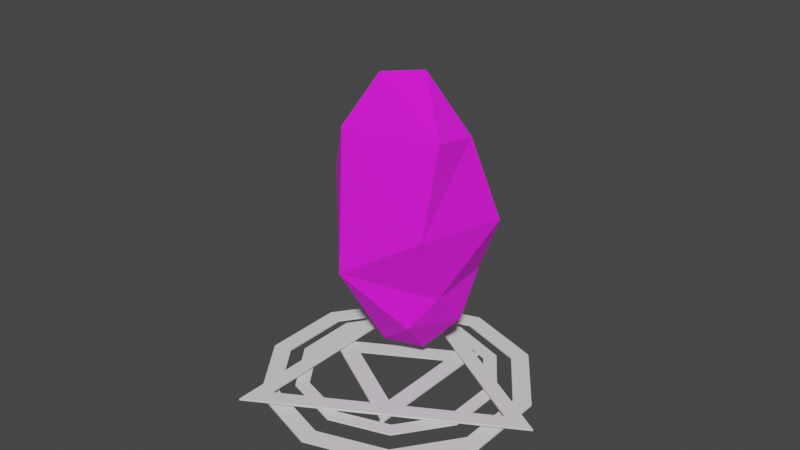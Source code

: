 # Source: Bridge_Stone_Key.blend  (saved by Blender 5.1.30; exported with 4.5.12 LTS)
import bpy
from mathutils import Matrix  # noqa: F401  (used for matrix-valued properties, if any)

bpy.ops.wm.read_factory_settings(use_empty=True)
scene = bpy.context.scene
scene.name = 'Scene'

# ---- collections
col_collection = bpy.data.collections.new('Collection'); scene.collection.children.link(col_collection)

# ---- images (referenced by path relative to the original .blend; pixels are not part of the script)
import os
ASSET_DIR = os.environ.get("B2B_ASSET_DIR", "")  # directory of the original .blend (textures are referenced by path, not embedded)
HERE = os.path.dirname(os.path.abspath(__file__))  # packed textures are extracted next to this script under _unpacked/

def load_image(name, relpath, width, height, colorspace="sRGB"):
    """Load a texture the original file referenced (path relative to the .blend, or extracted next to this script)."""
    p = next((c for c in (os.path.join(HERE, relpath), os.path.join(ASSET_DIR, relpath)) if relpath and os.path.exists(c)), "")
    if p:
        img = bpy.data.images.load(p, check_existing=True)
        img.name = name
    else:  # same state as the original file: an image datablock whose file is absent (Cycles renders it pink)
        img = bpy.data.images.new(name, width, height)
        img.source = "FILE"
        img.filepath = "//" + (relpath or name)
    img.colorspace_settings.name = colorspace
    return img
img_leather_png = load_image('leather.png', 'leather.png', 1024, 1024, 'sRGB')

# ---- materials (node trees are filled in below, after node groups)
mat_material = bpy.data.materials.new('Material')

# ---- material node trees
mat_material.use_nodes = True; mat_material.node_tree.nodes.clear()
_N = mat_material.node_tree.nodes; _L = mat_material.node_tree.links
n0 = _N.new('ShaderNodeBsdfPrincipled'); n0.name = 'Principled BSDF'; n0.location = (-200, 100)
n0.inputs[2].default_value = 1.0
n1 = _N.new('ShaderNodeOutputMaterial'); n1.name = 'Material Output'; n1.location = (200, 100)
n2 = _N.new('ShaderNodeTexImage'); n2.name = 'Image Texture'; n2.location = (-490, 80)
n2.image = img_leather_png
_L.new(n0.outputs[0], n1.inputs[0])
_L.new(n2.outputs[0], n0.inputs[0])
n1.is_active_output = True

# ---- world
world_world = bpy.data.worlds.new('World'); scene.world = world_world
world_world.use_nodes = True; world_world.node_tree.nodes.clear()
_N = world_world.node_tree.nodes; _L = world_world.node_tree.links
n0 = _N.new('ShaderNodeOutputWorld'); n0.name = 'World Output'; n0.location = (300, 300)
n1 = _N.new('ShaderNodeBackground'); n1.name = 'Background'; n1.location = (10, 300)
n1.inputs[0].default_value = (0.05088, 0.05088, 0.05088, 1.0)
_L.new(n1.outputs[0], n0.inputs[0])
n0.is_active_output = True
world_world.color = (0.05088, 0.05088, 0.05088)
world_world.use_sun_shadow = False
world_world.sun_shadow_jitter_overblur = 0.0

# ---- meshes
me_circle = bpy.data.meshes.new('Circle')
me_circle.from_pydata([(0.01883, 0.3316, -0.693), (-0.3619, -0.3771, -0.06094), (0.5905, -0.288, -0.1789), (0.5813, 0.2093, -0.05908), (-0.7381, -0.003162, 0.8965), (0.7295, 0.4811, 1.25), (-0.1636, 0.7291, 0.984), (-0.2312, -0.6263, 2.017), (0.5711, -0.5104, 1.147), (-0.6041, -0.04624, 2.243), (-0.244, 0.6378, 2.215), (0.5207, -0.1683, 2.263), (0.4681, 0.5873, 2.231), (-0.4717, 0.3249, 2.858), (0.02318, 0.6389, 2.903), (-0.1792, -0.02044, 3.477), (0.2772, -0.2868, 2.826), (0.4861, 0.2608, 2.883), (0.1027, 0.2231, 3.608), (-0.3681, 0.1613, -0.5418), (-0.1464, -0.1051, -0.8212), (0.2296, 0.03675, -0.9279)], [], [(19, 6, 0), (3, 8, 2), (1, 4, 19), (0, 5, 3), (7, 9, 4), (8, 7, 1), (7, 16, 15), (6, 12, 5), (4, 10, 6), (5, 11, 8), (17, 18, 16), (10, 13, 14), (11, 17, 16), (9, 15, 13), (12, 14, 17), (14, 18, 17), (13, 18, 14), (2, 21, 3), (19, 20, 1), (2, 20, 21), (19, 4, 6), (3, 5, 8), (0, 6, 5), (2, 8, 1), (4, 1, 7), (7, 11, 16), (6, 10, 12), (8, 11, 7), (4, 9, 10), (5, 12, 11), (10, 9, 13), (11, 12, 17), (9, 7, 15), (12, 10, 14), (16, 18, 15), (13, 15, 18), (20, 19, 0), (0, 21, 20), (3, 21, 0), (2, 1, 20)])
_uv = me_circle.uv_layers.new(name='UVMap')
_uv.uv.foreach_set('vector', [0.6844, 0.4291, 0.7222, 0.3235, 0.7222, 0.4451, 0.3865, 0.5932, 0.4651, 0.4917, 0.4302, 0.6097, 0.3273, 0.6013, 0.3627, 0.5138, 0.3754, 0.6331, 0.4729, 0.6474, 0.5521, 0.4753, 0.5316, 0.5955, 0.2778, 0.4209, 0.3377, 0.3939, 0.3627, 0.5138, 0.5543, 0.4751, 0.6268, 0.3944, 0.6393, 0.586, 0.6268, 0.3944, 0.5746, 0.3247, 0.6111, 0.2682, 0.4651, 0.49, 0.5365, 0.3833, 0.5521, 0.4753, 0.6393, 0.3444, 0.7028, 0.259, 0.7222, 0.3235, 0.3754, 0.4715, 0.4467, 0.3864, 0.4651, 0.4917, 0.4149, 0.3252, 0.4285, 0.259, 0.4651, 0.3361, 0.4723, 0.3786, 0.4651, 0.3215, 0.5028, 0.3183, 0.4467, 0.3864, 0.4149, 0.3252, 0.4651, 0.3361, 0.3377, 0.3939, 0.3062, 0.279, 0.3538, 0.3304, 0.5365, 0.3833, 0.5028, 0.3183, 0.5515, 0.3274, 0.5028, 0.3183, 0.5256, 0.259, 0.5515, 0.3274, 0.4651, 0.3215, 0.5256, 0.259, 0.5028, 0.3183, 0.4302, 0.6097, 0.3946, 0.6734, 0.3865, 0.5932, 0.3754, 0.6331, 0.3476, 0.6604, 0.3273, 0.6013, 0.5521, 0.598, 0.6176, 0.6581, 0.5818, 0.6694, 0.6844, 0.4291, 0.6393, 0.3444, 0.7222, 0.3235, 0.3865, 0.5932, 0.3754, 0.4715, 0.4651, 0.4917, 0.4729, 0.6474, 0.4651, 0.49, 0.5521, 0.4753, 0.5521, 0.598, 0.5543, 0.4751, 0.6393, 0.586, 0.3627, 0.5138, 0.3273, 0.6013, 0.2778, 0.4209, 0.6268, 0.3944, 0.5521, 0.3773, 0.5746, 0.3247, 0.4651, 0.49, 0.4723, 0.3786, 0.5365, 0.3833, 0.5543, 0.4751, 0.5521, 0.3773, 0.6268, 0.3944, 0.3627, 0.5138, 0.3377, 0.3939, 0.3754, 0.3781, 0.3754, 0.4715, 0.3782, 0.3807, 0.4467, 0.3864, 0.6865, 0.4845, 0.6444, 0.54, 0.6393, 0.4845, 0.4467, 0.3864, 0.3782, 0.3807, 0.4149, 0.3252, 0.3377, 0.3939, 0.2778, 0.4209, 0.3062, 0.279, 0.5365, 0.3833, 0.4723, 0.3786, 0.5028, 0.3183, 0.5746, 0.3247, 0.582, 0.259, 0.6111, 0.2682, 0.3538, 0.3304, 0.3062, 0.279, 0.311, 0.259, 0.6854, 0.4698, 0.6844, 0.4291, 0.7222, 0.4451, 0.7222, 0.4451, 0.7205, 0.4845, 0.6854, 0.4698, 0.5316, 0.5955, 0.4954, 0.6732, 0.4729, 0.6474, 0.5521, 0.598, 0.6393, 0.586, 0.6176, 0.6581])
_ca = me_circle.color_attributes.new('Attribute', 'BYTE_COLOR', 'CORNER')
_ca.data.foreach_set('color', [1.0, 1.0, 1.0, 1.0, 1.0, 1.0, 1.0, 1.0, 1.0, 1.0, 1.0, 1.0, 1.0, 1.0, 1.0, 1.0, 1.0, 1.0, 1.0, 1.0, 1.0, 1.0, 1.0, 1.0, 1.0, 1.0, 1.0, 1.0, 1.0, 1.0, 1.0, 1.0, 1.0, 1.0, 1.0, 1.0, 1.0, 1.0, 1.0, 1.0, 1.0, 1.0, 1.0, 1.0, 1.0, 1.0, 1.0, 1.0, 1.0, 1.0, 1.0, 1.0, 1.0, 1.0, 1.0, 1.0, 1.0, 1.0, 1.0, 1.0, 1.0, 1.0, 1.0, 1.0, 1.0, 1.0, 1.0, 1.0, 1.0, 1.0, 1.0, 1.0, 1.0, 1.0, 1.0, 1.0, 1.0, 1.0, 1.0, 1.0, 1.0, 1.0, 1.0, 1.0, 1.0, 1.0, 1.0, 1.0, 1.0, 1.0, 1.0, 1.0, 1.0, 1.0, 1.0, 1.0, 1.0, 1.0, 1.0, 1.0, 1.0, 1.0, 1.0, 1.0, 1.0, 1.0, 1.0, 1.0, 1.0, 1.0, 1.0, 1.0, 1.0, 1.0, 1.0, 1.0, 1.0, 1.0, 1.0, 1.0, 1.0, 1.0, 1.0, 1.0, 1.0, 1.0, 1.0, 1.0, 1.0, 1.0, 1.0, 1.0, 1.0, 1.0, 1.0, 1.0, 1.0, 1.0, 1.0, 1.0, 1.0, 1.0, 1.0, 1.0, 1.0, 1.0, 1.0, 1.0, 1.0, 1.0, 1.0, 1.0, 1.0, 1.0, 1.0, 1.0, 1.0, 1.0, 1.0, 1.0, 1.0, 1.0, 1.0, 1.0, 1.0, 1.0, 1.0, 1.0, 1.0, 1.0, 1.0, 1.0, 1.0, 1.0, 1.0, 1.0, 1.0, 1.0, 1.0, 1.0, 1.0, 1.0, 1.0, 1.0, 1.0, 1.0, 1.0, 1.0, 1.0, 1.0, 1.0, 1.0, 1.0, 1.0, 1.0, 1.0, 1.0, 1.0, 1.0, 1.0, 1.0, 1.0, 1.0, 1.0, 1.0, 1.0, 1.0, 1.0, 1.0, 1.0, 1.0, 1.0, 1.0, 1.0, 1.0, 1.0, 1.0, 1.0, 1.0, 1.0, 1.0, 1.0, 1.0, 1.0, 1.0, 1.0, 1.0, 1.0, 1.0, 1.0, 1.0, 1.0, 1.0, 1.0, 1.0, 1.0, 1.0, 1.0, 1.0, 1.0, 1.0, 1.0, 1.0, 1.0, 1.0, 1.0, 1.0, 1.0, 1.0, 1.0, 1.0, 1.0, 1.0, 1.0, 1.0, 1.0, 1.0, 1.0, 1.0, 1.0, 1.0, 1.0, 1.0, 1.0, 1.0, 1.0, 1.0, 1.0, 1.0, 1.0, 1.0, 1.0, 1.0, 1.0, 1.0, 1.0, 1.0, 1.0, 1.0, 1.0, 1.0, 1.0, 1.0, 1.0, 1.0, 1.0, 1.0, 1.0, 1.0, 1.0, 1.0, 1.0, 1.0, 1.0, 1.0, 1.0, 1.0, 1.0, 1.0, 1.0, 1.0, 1.0, 1.0, 1.0, 1.0, 1.0, 1.0, 1.0, 1.0, 1.0, 1.0, 1.0, 1.0, 1.0, 1.0, 1.0, 1.0, 1.0, 1.0, 1.0, 1.0, 1.0, 1.0, 1.0, 1.0, 1.0, 1.0, 1.0, 1.0, 1.0, 1.0, 1.0, 1.0, 1.0, 1.0, 1.0, 1.0, 1.0, 1.0, 1.0, 1.0, 1.0, 1.0, 1.0, 1.0, 1.0, 1.0, 1.0, 1.0, 1.0, 1.0, 1.0, 1.0, 1.0, 1.0, 1.0, 1.0, 1.0, 1.0, 1.0, 1.0, 1.0, 1.0, 1.0, 1.0, 1.0, 1.0, 1.0, 1.0, 1.0, 1.0, 1.0, 1.0, 1.0, 1.0, 1.0, 1.0, 1.0, 1.0, 1.0, 1.0, 1.0, 1.0, 1.0, 1.0, 1.0, 1.0, 1.0, 1.0, 1.0, 1.0, 1.0, 1.0, 1.0, 1.0, 1.0, 1.0, 1.0, 1.0, 1.0, 1.0, 1.0, 1.0, 1.0, 1.0, 1.0, 1.0, 1.0, 1.0, 1.0, 1.0, 1.0, 1.0, 1.0, 1.0, 1.0, 1.0, 1.0, 1.0, 1.0, 1.0, 1.0, 1.0, 1.0, 1.0, 1.0, 1.0, 1.0, 1.0, 1.0, 1.0, 1.0, 1.0, 1.0, 1.0, 1.0, 1.0, 1.0, 1.0, 1.0, 1.0, 1.0, 1.0, 1.0, 1.0, 1.0, 1.0, 1.0, 1.0, 1.0, 1.0, 1.0, 1.0, 1.0, 1.0, 1.0, 1.0, 1.0, 1.0, 1.0, 1.0, 1.0, 1.0, 1.0, 1.0, 1.0, 1.0, 1.0, 1.0, 1.0, 1.0, 1.0, 1.0, 1.0, 1.0, 1.0, 1.0, 1.0, 1.0, 1.0])
me_circle.materials.append(mat_material)
me_circle.update()
me_circle_003 = bpy.data.meshes.new('Circle.003')
me_circle_003.from_pydata([(-1.019, 2.028e-07, -0.005951), (0.5094, -0.8823, -0.005951), (0.5094, 0.8823, -0.005952), (0.4104, -0.7108, -0.005176), (-0.8208, 9.54e-08, -0.005176), (0.4104, 0.7108, -0.005176), (0.4104, -0.7108, 0.005176), (-0.8208, 9.579e-08, 0.005176), (0.4104, 0.7108, 0.005176), (0.5094, -0.8823, 0.005951), (-1.019, 2.033e-07, 0.005952), (0.5094, 0.8823, 0.005951), (-0.6547, 0.378, -0.06848), (-0.7518, -0.07902, -0.06848), (-0.5618, -0.5059, -0.06848), (-0.1572, -0.7395, -0.06848), (0.3075, -0.6906, -0.06848), (0.6547, -0.378, -0.06848), (0.7518, 0.07902, -0.06848), (0.5618, 0.5059, -0.06848), (0.1572, 0.7395, -0.06848), (-0.3075, 0.6906, -0.06848), (-0.7576, 0.4374, -0.06901), (-0.87, -0.09144, -0.06901), (-0.6501, -0.5853, -0.06901), (-0.1819, -0.8557, -0.06901), (0.3558, -0.7991, -0.06901), (0.7576, -0.4374, -0.06901), (0.87, 0.09144, -0.06901), (0.6501, 0.5853, -0.06901), (0.1819, 0.8557, -0.06901), (-0.3558, 0.7991, -0.06901), (-0.7518, -0.07902, -0.05813), (-0.6547, 0.378, -0.05813), (-0.5618, -0.5059, -0.05813), (-0.1572, -0.7395, -0.05813), (0.3075, -0.6906, -0.05813), (0.6547, -0.378, -0.05813), (0.7518, 0.07902, -0.05813), (0.5618, 0.5059, -0.05813), (0.1572, 0.7395, -0.05813), (-0.3075, 0.6906, -0.05813), (-0.87, -0.09144, -0.05761), (-0.7576, 0.4374, -0.05761), (-0.6501, -0.5853, -0.05761), (-0.1819, -0.8557, -0.05761), (0.3558, -0.7991, -0.05761), (0.7576, -0.4374, -0.05761), (0.87, 0.09144, -0.05761), (0.6501, 0.5853, -0.05761), (0.1819, 0.8557, -0.05761), (-0.3558, 0.7991, -0.05761), (-0.2735, -0.4737, -0.03685), (-0.4899, 0.2829, -0.03642), (-0.5626, -0.05913, -0.03642), (-0.2864, -0.523, -0.03685), (-0.4204, -0.3785, -0.03642), (-0.3151, 0.5177, -0.03685), (-0.2388, -0.4406, -0.03685), (-0.1176, -0.5533, -0.03642), (0.6077, 0.008164, -0.03685), (0.2301, -0.5168, -0.03642), (-0.3097, -0.5095, -0.03685), (0.4899, -0.2829, -0.03642), (-0.2694, 0.4342, -0.03685), (0.5626, 0.05913, -0.03642), (-0.2621, -0.4271, -0.03685), (0.4204, 0.3785, -0.03642), (0.5469, -8.564e-08, -0.03685), (0.1176, 0.5533, -0.03642), (-0.2914, 0.5306, -0.03685), (-0.2301, 0.5168, -0.03642), (0.5127, 0.01293, -0.03685), (-0.5673, 0.3275, -0.03685), (-0.6515, -0.06847, -0.03685), (-0.2458, 0.4472, -0.03685), (-0.4868, -0.4383, -0.03685), (-0.2735, 0.4737, -0.03685), (0.6063, -0.01873, -0.03685), (-0.1362, -0.6407, -0.03685), (0.3245, -4.751e-08, -0.0351), (0.2664, -0.5984, -0.03685), (0.5113, -0.01397, -0.03685), (0.5673, -0.3275, -0.03685), (0.6515, 0.06847, -0.03685), (-0.1623, -0.281, -0.0351), (-0.1623, 0.281, -0.0351), (0.4868, 0.4383, -0.03685), (0.1362, 0.6407, -0.03685), (-0.2664, 0.5984, -0.03685), (-0.4899, 0.2829, -0.02693), (-0.5626, -0.05913, -0.02693), (-0.4204, -0.3785, -0.02693), (-0.2864, -0.523, -0.0265), (-0.2388, -0.4406, -0.0265), (-0.1176, -0.5533, -0.02693), (0.2301, -0.5168, -0.02693), (-0.3097, -0.5095, -0.0265), (0.4899, -0.2829, -0.02693), (-0.3151, 0.5177, -0.0265), (-0.2694, 0.4342, -0.0265), (0.5626, 0.05913, -0.02693), (-0.2621, -0.4271, -0.0265), (0.4204, 0.3785, -0.02693), (-0.2735, -0.4737, -0.0265), (0.5469, -8.592e-08, -0.0265), (0.1176, 0.5533, -0.02693), (-0.2914, 0.5306, -0.0265), (-0.2301, 0.5168, -0.02693), (0.6077, 0.008164, -0.0265), (0.5127, 0.01293, -0.0265), (-0.5673, 0.3275, -0.0265), (-0.6515, -0.06847, -0.0265), (-0.2458, 0.4472, -0.0265), (-0.4868, -0.4383, -0.0265), (-0.2735, 0.4737, -0.0265), (0.6063, -0.01873, -0.0265), (-0.1362, -0.6407, -0.0265), (0.3245, -4.77e-08, -0.02826), (0.2664, -0.5984, -0.0265), (0.5113, -0.01397, -0.0265), (0.5673, -0.3275, -0.0265), (0.6515, 0.06847, -0.0265), (-0.1623, -0.281, -0.02826), (-0.1623, 0.281, -0.02826), (0.4868, 0.4383, -0.0265), (0.1362, 0.6407, -0.0265), (-0.2664, 0.5984, -0.0265)], [], [(4, 3, 1, 0), (3, 5, 2, 1), (5, 4, 0, 2), (7, 10, 9, 6), (6, 9, 11, 8), (8, 11, 10, 7), (2, 0, 10, 11), (0, 1, 9, 10), (5, 3, 6, 8), (1, 2, 11, 9), (4, 5, 8, 7), (3, 4, 7, 6), (18, 28, 27, 17), (15, 25, 24, 14), (12, 22, 31, 21), (19, 29, 28, 18), (16, 26, 25, 15), (13, 23, 22, 12), (20, 30, 29, 19), (17, 27, 26, 16), (14, 24, 23, 13), (21, 31, 30, 20), (38, 37, 47, 48), (35, 34, 44, 45), (33, 41, 51, 43), (39, 38, 48, 49), (36, 35, 45, 46), (32, 33, 43, 42), (40, 39, 49, 50), (37, 36, 46, 47), (34, 32, 42, 44), (41, 40, 50, 51), (23, 24, 44, 42), (17, 16, 36, 37), (31, 22, 43, 51), (24, 25, 45, 44), (18, 17, 37, 38), (25, 26, 46, 45), (19, 18, 38, 39), (26, 27, 47, 46), (20, 19, 39, 40), (13, 12, 33, 32), (27, 28, 48, 47), (21, 20, 40, 41), (14, 13, 32, 34), (28, 29, 49, 48), (12, 21, 41, 33), (15, 14, 34, 35), (29, 30, 50, 49), (22, 23, 42, 43), (16, 15, 35, 36), (30, 31, 51, 50), (85, 80, 68, 52), (80, 86, 77, 68), (86, 85, 52, 77), (60, 78, 82, 72), (57, 70, 75, 64), (55, 62, 66, 58), (56, 76, 74, 54), (71, 89, 88, 69), (65, 84, 83, 63), (59, 79, 76, 56), (53, 73, 89, 71), (67, 87, 84, 65), (61, 81, 79, 59), (54, 74, 73, 53), (69, 88, 87, 67), (63, 83, 81, 61), (123, 104, 105, 118), (118, 105, 115, 124), (124, 115, 104, 123), (109, 110, 120, 116), (99, 100, 113, 107), (93, 94, 102, 97), (92, 91, 112, 114), (108, 106, 126, 127), (101, 98, 121, 122), (95, 92, 114, 117), (90, 108, 127, 111), (103, 101, 122, 125), (96, 95, 117, 119), (91, 90, 111, 112), (106, 103, 125, 126), (98, 96, 119, 121), (60, 72, 110, 109), (88, 89, 127, 126), (55, 58, 94, 93), (85, 86, 124, 123), (89, 73, 111, 127), (59, 56, 92, 95), (82, 78, 116, 120), (61, 59, 95, 96), (75, 70, 107, 113), (53, 71, 108, 90), (62, 55, 93, 97), (79, 81, 119, 117), (63, 61, 96, 98), (68, 77, 115, 105), (57, 64, 100, 99), (74, 76, 114, 112), (78, 60, 109, 116), (66, 62, 97, 102), (65, 63, 98, 101), (84, 87, 125, 122), (73, 74, 112, 111), (58, 66, 102, 94), (83, 84, 122, 121), (77, 52, 104, 115), (67, 65, 101, 103), (81, 83, 121, 119), (52, 68, 105, 104), (86, 80, 118, 124), (72, 82, 120, 110), (69, 67, 103, 106), (76, 79, 117, 114), (70, 57, 99, 107), (87, 88, 126, 125), (54, 53, 90, 91), (71, 69, 106, 108), (64, 75, 113, 100), (56, 54, 91, 92), (80, 85, 123, 118)])
_uv = me_circle_003.uv_layers.new(name='UVMap')
_uv.uv.foreach_set('vector', [0.0, 0.0, 0.0, 0.0, 0.0, 0.0, 0.0, 0.0, 0.0, 0.0, 0.0, 0.0, 0.0, 0.0, 0.0, 0.0, 0.0, 0.0, 0.0, 0.0, 0.0, 0.0, 0.0, 0.0, 0.0, 0.0, 0.0, 0.0, 0.0, 0.0, 0.0, 0.0, 0.0, 0.0, 0.0, 0.0, 0.0, 0.0, 0.0, 0.0, 0.0, 0.0, 0.0, 0.0, 0.0, 0.0, 0.0, 0.0, 0.0, 0.0, 0.0, 0.0, 0.0, 0.0, 0.0, 0.0, 0.0, 0.0, 0.0, 0.0, 0.0, 0.0, 0.0, 0.0, 0.0, 0.0, 0.0, 0.0, 0.0, 0.0, 0.0, 0.0, 0.0, 0.0, 0.0, 0.0, 0.0, 0.0, 0.0, 0.0, 0.0, 0.0, 0.0, 0.0, 0.0, 0.0, 0.0, 0.0, 0.0, 0.0, 0.0, 0.0, 0.0, 0.0, 0.0, 0.0, 0.0, 0.0, 0.0, 0.0, 0.0, 0.0, 0.0, 0.0, 0.0, 0.0, 0.0, 0.0, 0.0, 0.0, 0.0, 0.0, 0.0, 0.0, 0.0, 0.0, 0.0, 0.0, 0.0, 0.0, 0.0, 0.0, 0.0, 0.0, 0.0, 0.0, 0.0, 0.0, 0.0, 0.0, 0.0, 0.0, 0.0, 0.0, 0.0, 0.0, 0.0, 0.0, 0.0, 0.0, 0.0, 0.0, 0.0, 0.0, 0.0, 0.0, 0.0, 0.0, 0.0, 0.0, 0.0, 0.0, 0.0, 0.0, 0.0, 0.0, 0.0, 0.0, 0.0, 0.0, 0.0, 0.0, 0.0, 0.0, 0.0, 0.0, 0.0, 0.0, 0.0, 0.0, 0.0, 0.0, 0.0, 0.0, 0.0, 0.0, 0.0, 0.0, 0.0, 0.0, 0.0, 0.0, 0.0, 0.0, 0.0, 0.0, 0.0, 0.0, 0.0, 0.0, 0.0, 0.0, 0.0, 0.0, 0.0, 0.0, 0.0, 0.0, 0.0, 0.0, 0.0, 0.0, 0.0, 0.0, 0.0, 0.0, 0.0, 0.0, 0.0, 0.0, 0.0, 0.0, 0.0, 0.0, 0.0, 0.0, 0.0, 0.0, 0.0, 0.0, 0.0, 0.0, 0.0, 0.0, 0.0, 0.0, 0.0, 0.0, 0.0, 0.0, 0.0, 0.0, 0.0, 0.0, 0.0, 0.0, 0.0, 0.0, 0.0, 0.0, 0.0, 0.0, 0.0, 0.0, 0.0, 0.0, 0.0, 0.0, 0.0, 0.0, 0.0, 0.0, 0.0, 0.0, 0.0, 0.0, 0.0, 0.0, 0.0, 0.0, 0.0, 0.0, 0.0, 0.0, 0.0, 0.0, 0.0, 0.0, 0.0, 0.0, 0.0, 0.0, 0.0, 0.0, 0.0, 0.0, 0.0, 0.0, 0.0, 0.0, 0.0, 0.0, 0.0, 0.0, 0.0, 0.0, 0.0, 0.0, 0.0, 0.0, 0.0, 0.0, 0.0, 0.0, 0.0, 0.0, 0.0, 0.0, 0.0, 0.0, 0.0, 0.0, 0.0, 0.0, 0.0, 0.0, 0.0, 0.0, 0.0, 0.0, 0.0, 0.0, 0.0, 0.0, 0.0, 0.0, 0.0, 0.0, 0.0, 0.0, 0.0, 0.0, 0.0, 0.0, 0.0, 0.0, 0.0, 0.0, 0.0, 0.0, 0.0, 0.0, 0.0, 0.0, 0.0, 0.0, 0.0, 0.0, 0.0, 0.0, 0.0, 0.0, 0.0, 0.0, 0.0, 0.0, 0.0, 0.0, 0.0, 0.0, 0.0, 0.0, 0.0, 0.0, 0.0, 0.0, 0.0, 0.0, 0.0, 0.0, 0.0, 0.0, 0.0, 0.0, 0.0, 0.0, 0.0, 0.0, 0.0, 0.0, 0.0, 0.0, 0.0, 0.0, 0.0, 0.0, 0.0, 0.0, 0.0, 0.0, 0.0, 0.0, 0.0, 0.0, 0.0, 0.0, 0.0, 0.0, 0.0, 0.0, 0.0, 0.0, 0.0, 0.0, 0.0, 0.0, 0.0, 0.0, 0.0, 0.0, 0.0, 0.0, 0.0, 0.0, 0.0, 0.0, 0.0, 0.0, 0.0, 0.0, 0.0, 0.0, 0.0, 0.0, 0.0, 0.0, 0.0, 0.0, 0.0, 0.0, 0.0, 0.0, 0.0, 0.0, 0.0, 0.0, 0.0, 0.0, 0.0, 0.0, 0.0, 0.0, 0.0, 0.0, 0.0, 0.0, 0.0, 0.0, 0.0, 0.0, 0.0, 0.0, 0.0, 1.0, 1.0, 1.0, 1.0, 0.0, 0.0, 0.0, 0.0, 1.0, 1.0, 1.0, 1.0, 0.0, 0.0, 0.0, 0.0, 1.0, 1.0, 1.0, 1.0, 0.0, 0.0, 0.0, 0.0, 0.0, 0.0, 0.0, 0.0, 0.0, 0.0, 0.0, 0.0, 0.0, 0.0, 0.0, 0.0, 0.0, 0.0, 0.0, 0.0, 0.0, 0.0, 0.0, 0.0, 0.0, 0.0, 0.0, 0.0, 0.0, 0.0, 0.0, 0.0, 0.0, 0.0, 0.0, 0.0, 0.0, 0.0, 0.0, 0.0, 0.0, 0.0, 0.0, 0.0, 0.0, 0.0, 0.0, 0.0, 0.0, 0.0, 0.0, 0.0, 0.0, 0.0, 0.0, 0.0, 0.0, 0.0, 0.0, 0.0, 0.0, 0.0, 0.0, 0.0, 0.0, 0.0, 0.0, 0.0, 0.0, 0.0, 0.0, 0.0, 0.0, 0.0, 0.0, 0.0, 0.0, 0.0, 0.0, 0.0, 0.0, 0.0, 0.0, 0.0, 0.0, 0.0, 0.0, 0.0, 0.0, 0.0, 0.0, 0.0, 0.0, 0.0, 0.0, 0.0, 0.0, 0.0, 0.0, 0.0, 0.0, 0.0, 0.0, 0.0, 0.0, 0.0, 0.0, 1.0, 0.0, 1.0, 1.0, 0.0, 1.0, 0.0, 0.0, 1.0, 0.0, 1.0, 1.0, 0.0, 1.0, 0.0, 0.0, 1.0, 0.0, 1.0, 1.0, 0.0, 1.0, 0.0, 0.0, 0.0, 0.0, 0.0, 0.0, 0.0, 0.0, 0.0, 0.0, 0.0, 0.0, 0.0, 0.0, 0.0, 0.0, 0.0, 0.0, 0.0, 0.0, 0.0, 0.0, 0.0, 0.0, 0.0, 0.0, 0.0, 0.0, 0.0, 0.0, 0.0, 0.0, 0.0, 0.0, 0.0, 0.0, 0.0, 0.0, 0.0, 0.0, 0.0, 0.0, 0.0, 0.0, 0.0, 0.0, 0.0, 0.0, 0.0, 0.0, 0.0, 0.0, 0.0, 0.0, 0.0, 0.0, 0.0, 0.0, 0.0, 0.0, 0.0, 0.0, 0.0, 0.0, 0.0, 0.0, 0.0, 0.0, 0.0, 0.0, 0.0, 0.0, 0.0, 0.0, 0.0, 0.0, 0.0, 0.0, 0.0, 0.0, 0.0, 0.0, 1.0, 0.0, 1.0, 0.0, 0.0, 0.0, 0.0, 0.0, 0.0, 0.0, 0.0, 0.0, 0.0, 0.0, 0.0, 0.0, 1.0, 0.0, 1.0, 0.0, 0.0, 0.0, 0.0, 0.0, 0.0, 0.0, 0.0, 0.0, 0.0, 0.0, 0.0, 0.0, 0.0, 0.0, 0.0, 0.0, 0.0, 0.0, 0.0, 0.0, 0.0, 0.0, 0.0, 0.0, 0.0, 0.0, 1.0, 1.0, 0.0, 1.0, 0.0, 1.0, 1.0, 1.0, 0.0, 0.0, 0.0, 0.0, 0.0, 0.0, 0.0, 0.0, 1.0, 1.0, 0.0, 1.0, 0.0, 1.0, 1.0, 1.0, 0.0, 0.0, 0.0, 0.0, 0.0, 0.0, 0.0, 0.0, 0.0, 1.0, 0.0, 0.0, 0.0, 0.0, 0.0, 1.0, 0.0, 0.0, 0.0, 0.0, 0.0, 0.0, 0.0, 0.0, 0.0, 0.0, 0.0, 0.0, 0.0, 0.0, 0.0, 0.0, 0.0, 0.0, 0.0, 0.0, 0.0, 0.0, 0.0, 0.0, 0.0, 0.0, 1.0, 0.0, 1.0, 0.0, 0.0, 0.0, 0.0, 0.0, 0.0, 0.0, 0.0, 0.0, 0.0, 0.0, 0.0, 1.0, 0.0, 0.0, 0.0, 0.0, 0.0, 1.0, 1.0, 1.0, 0.0, 1.0, 0.0, 1.0, 1.0, 1.0, 0.0, 0.0, 0.0, 0.0, 0.0, 0.0, 0.0, 0.0, 0.0, 0.0, 0.0, 0.0, 0.0, 0.0, 0.0, 0.0, 0.0, 0.0, 0.0, 0.0, 0.0, 0.0, 0.0, 0.0, 1.0, 0.0, 1.0, 1.0, 1.0, 1.0, 1.0, 0.0, 0.0, 0.0, 0.0, 0.0, 0.0, 0.0, 0.0, 0.0, 0.0, 0.0, 0.0, 0.0, 0.0, 0.0, 0.0, 0.0, 0.0, 0.0, 0.0, 0.0, 0.0, 0.0, 0.0, 0.0, 0.0, 0.0, 0.0, 0.0, 0.0, 0.0, 0.0, 0.0, 0.0, 0.0, 0.0, 0.0, 0.0, 0.0, 0.0, 0.0, 0.0, 0.0, 0.0, 0.0, 0.0, 0.0, 0.0, 0.0, 1.0, 0.0, 1.0, 1.0, 1.0, 1.0, 1.0, 0.0, 0.0, 0.0, 0.0, 0.0, 0.0, 0.0, 0.0, 0.0, 0.0, 0.0, 0.0, 0.0, 0.0, 0.0, 0.0, 0.0, 0.0, 1.0, 0.0, 0.0, 0.0, 0.0, 0.0, 1.0, 0.0, 0.0, 0.0, 0.0, 0.0, 0.0, 0.0, 0.0, 0.0, 0.0, 0.0, 0.0, 0.0, 0.0, 0.0, 0.0, 0.0, 0.0, 0.0, 0.0, 0.0, 0.0, 0.0, 0.0, 1.0, 0.0, 1.0, 1.0, 1.0, 1.0, 1.0, 0.0, 0.0, 0.0, 0.0, 0.0, 0.0, 0.0, 0.0, 0.0, 0.0, 0.0, 0.0, 0.0, 0.0, 0.0, 0.0, 0.0])
me_circle_003.update()

# ---- objects
ob_rock = bpy.data.objects.new('Rock', me_circle)
ob_alchemy_circle = bpy.data.objects.new('Alchemy Circle', me_circle_003)

# ---- transforms, parenting, visibility, modifiers, constraints
ob_rock.location = (0.0, 0.0, 3.438)
ob_rock.scale = (1.411, 1.204, -0.8434)
ob_alchemy_circle.location = (-0.04881, -4.25e-08, 0.1472)
ob_alchemy_circle.rotation_euler = (-6.283, -1.6e-08, -1.047)
ob_alchemy_circle.scale = (2.039, 2.039, 2.039)

# ---- collection membership
col_collection.objects.link(ob_rock)
col_collection.objects.link(ob_alchemy_circle)

# ---- scene / render settings (as saved in the file)
scene.frame_start = 1; scene.frame_end = 250; scene.frame_set(1)
scene.render.engine = 'BLENDER_EEVEE_NEXT'
scene.render.bake_bias = 0.0
scene.render.bake_samples = 0
scene.cycles.sampling_pattern = 'TABULATED_SOBOL'
scene.view_settings.view_transform = 'Filmic'
bpy.context.view_layer.update()

# ---- added for rendering (the .blend has no active camera and no usable light): camera, sun
cam_auto = bpy.data.cameras.new('AutoCamera')
cam_auto.lens = 50.0
cam_auto.sensor_width = 36.0
cam_auto.clip_end = 1000.0
ob_auto_camera = bpy.data.objects.new('AutoCamera', cam_auto)
scene.collection.objects.link(ob_auto_camera)
ob_auto_camera.location = (7.59003, -9.12625, 8.28549)
ob_auto_camera.rotation_euler = (1.09748, -7.21219e-08, 0.694738)
scene.camera = ob_auto_camera
light_auto_sun = bpy.data.lights.new('AutoSun', 'SUN')
light_auto_sun.energy = 3.0
light_auto_sun.angle = 0.0523599
ob_auto_sun = bpy.data.objects.new('AutoSun', light_auto_sun)
scene.collection.objects.link(ob_auto_sun)
ob_auto_sun.rotation_euler = (0.872665, 0.174533, 0.523599)
bpy.context.view_layer.update()
